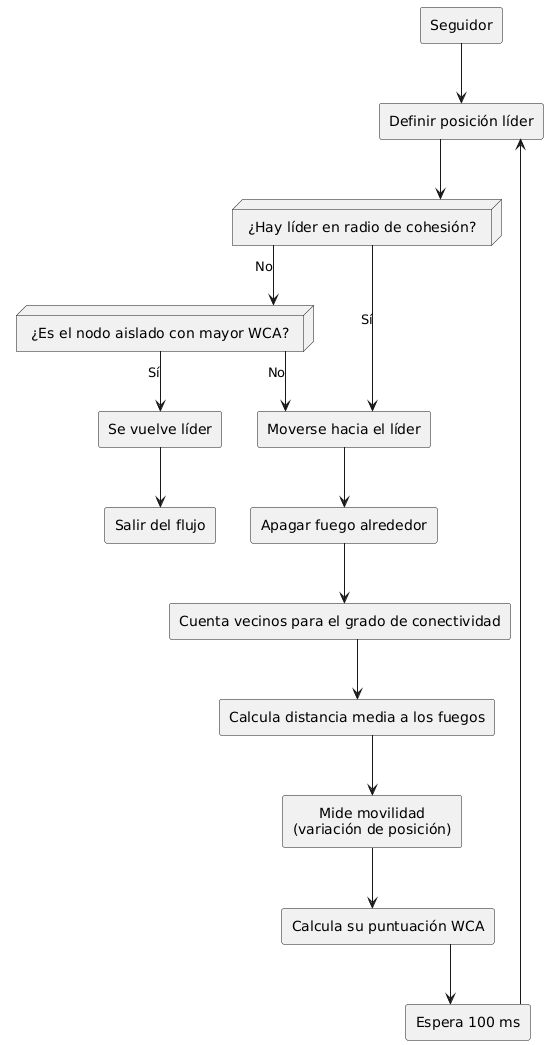

The diagram above was rendered by PlantUML. Its source (embedded in the PNG):
@startuml
skinparam linetype ortho
skinparam defaultTextAlignment center

rectangle Z as "Seguidor"
rectangle A as "Definir posición líder"
node B as "¿Hay líder en radio de cohesión?"
node C2 as "¿Es el nodo aislado con mayor WCA?"
rectangle C3 as "Se vuelve líder"
rectangle C4 as "Salir del flujo"
rectangle D as "Moverse hacia el líder"
rectangle E as "Apagar fuego alrededor"
rectangle F as "Cuenta vecinos para el grado de conectividad"
rectangle G as "Calcula distancia media a los fuegos"
rectangle H as "Mide movilidad\n(variación de posición)"
rectangle I as "Calcula su puntuación WCA"
rectangle J as "Espera 100 ms"

Z --> A
A --> B
B --> C2 : No
B --> D : Sí
C2 --> C3 : Sí
C3 --> C4
C2 --> D : No
D --> E
E --> F
F --> G
G --> H
H --> I
I --> J
J --> A
@enduml